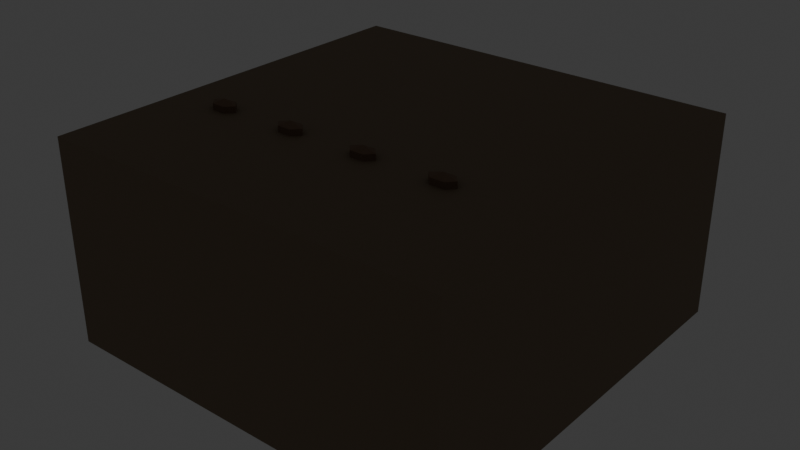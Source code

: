 # Source: source.blend  (saved by Blender 5.2.44; exported with 4.5.12 LTS)
import bpy
from mathutils import Matrix  # noqa: F401  (used for matrix-valued properties, if any)

bpy.ops.wm.read_factory_settings(use_empty=True)
scene = bpy.context.scene
scene.name = 'Scene'

# ---- collections
col_collection = bpy.data.collections.new('Collection'); scene.collection.children.link(col_collection)
col_terrain_grass_flat = bpy.data.collections.new('terrain-grass-flat'); scene.collection.children.link(col_terrain_grass_flat)
col_terrain_grass_block = bpy.data.collections.new('terrain-grass-block'); scene.collection.children.link(col_terrain_grass_block)
col_terrain_grass_edge = bpy.data.collections.new('terrain-grass-edge'); scene.collection.children.link(col_terrain_grass_edge)
col_terrain_grass_outer_corner = bpy.data.collections.new('terrain-grass-outer-corner'); scene.collection.children.link(col_terrain_grass_outer_corner)
col_terrain_grass_inner_corner = bpy.data.collections.new('terrain-grass-inner-corner'); scene.collection.children.link(col_terrain_grass_inner_corner)
col_terrain_grass_slope = bpy.data.collections.new('terrain-grass-slope'); scene.collection.children.link(col_terrain_grass_slope)
col_terrain_grass_stairs = bpy.data.collections.new('terrain-grass-stairs'); scene.collection.children.link(col_terrain_grass_stairs)
col_terrain_grass_pillar = bpy.data.collections.new('terrain-grass-pillar'); scene.collection.children.link(col_terrain_grass_pillar)
col_terrain_soil_flat = bpy.data.collections.new('terrain-soil-flat'); scene.collection.children.link(col_terrain_soil_flat)
col_terrain_soil_block = bpy.data.collections.new('terrain-soil-block'); scene.collection.children.link(col_terrain_soil_block)

# ---- materials (node trees are filled in below, after node groups)
mat_poly_surface = bpy.data.materials.new('poly.surface')
mat_poly_metal = bpy.data.materials.new('poly.metal')
mat_poly_glass = bpy.data.materials.new('poly.glass')
mat_poly_light = bpy.data.materials.new('poly.light')

# ---- material node trees
mat_poly_surface.use_nodes = True; mat_poly_surface.node_tree.nodes.clear()
_N = mat_poly_surface.node_tree.nodes; _L = mat_poly_surface.node_tree.links
n0 = _N.new('ShaderNodeBsdfPrincipled'); n0.name = 'Principled BSDF'; n0.location = (-200, 100)
n0.inputs[2].default_value = 0.8
n0.inputs[10].default_value = 0.005
n1 = _N.new('ShaderNodeOutputMaterial'); n1.name = 'Material Output'; n1.location = (200, 100)
n2 = _N.new('ShaderNodeVertexColor'); n2.name = 'Palette'; n2.location = (0, 0)
n2.layer_name = 'Color'
_L.new(n0.outputs[0], n1.inputs[0])
_L.new(n2.outputs[0], n0.inputs[0])
n1.is_active_output = True
mat_poly_metal.use_nodes = True; mat_poly_metal.node_tree.nodes.clear()
_N = mat_poly_metal.node_tree.nodes; _L = mat_poly_metal.node_tree.links
n0 = _N.new('ShaderNodeBsdfPrincipled'); n0.name = 'Principled BSDF'; n0.location = (-200, 100)
n0.inputs[1].default_value = 0.5
n0.inputs[2].default_value = 0.4
n0.inputs[10].default_value = 0.005
n1 = _N.new('ShaderNodeOutputMaterial'); n1.name = 'Material Output'; n1.location = (200, 100)
n2 = _N.new('ShaderNodeVertexColor'); n2.name = 'Palette'; n2.location = (0, 0)
n2.layer_name = 'Color'
_L.new(n0.outputs[0], n1.inputs[0])
_L.new(n2.outputs[0], n0.inputs[0])
n1.is_active_output = True
mat_poly_glass.use_nodes = True; mat_poly_glass.node_tree.nodes.clear()
_N = mat_poly_glass.node_tree.nodes; _L = mat_poly_glass.node_tree.links
n0 = _N.new('ShaderNodeBsdfPrincipled'); n0.name = 'Principled BSDF'; n0.location = (-200, 100)
n0.inputs[1].default_value = 0.25
n0.inputs[2].default_value = 0.22
n0.inputs[10].default_value = 0.005
n1 = _N.new('ShaderNodeOutputMaterial'); n1.name = 'Material Output'; n1.location = (200, 100)
n2 = _N.new('ShaderNodeVertexColor'); n2.name = 'Palette'; n2.location = (0, 0)
n2.layer_name = 'Color'
_L.new(n0.outputs[0], n1.inputs[0])
_L.new(n2.outputs[0], n0.inputs[0])
n1.is_active_output = True
mat_poly_light.use_nodes = True; mat_poly_light.node_tree.nodes.clear()
_N = mat_poly_light.node_tree.nodes; _L = mat_poly_light.node_tree.links
n0 = _N.new('ShaderNodeBsdfPrincipled'); n0.name = 'Principled BSDF'; n0.location = (-200, 100)
n0.inputs[10].default_value = 0.005
n0.inputs[28].default_value = 1.5
n1 = _N.new('ShaderNodeOutputMaterial'); n1.name = 'Material Output'; n1.location = (200, 100)
n2 = _N.new('ShaderNodeVertexColor'); n2.name = 'Palette'; n2.location = (0, 0)
n2.layer_name = 'Color'
_L.new(n0.outputs[0], n1.inputs[0])
_L.new(n2.outputs[0], n0.inputs[0])
_L.new(n2.outputs[0], n0.inputs[27])
n1.is_active_output = True

# ---- world
world_world = bpy.data.worlds.new('World'); scene.world = world_world
world_world.use_nodes = True; world_world.node_tree.nodes.clear()
_N = world_world.node_tree.nodes; _L = world_world.node_tree.links
n0 = _N.new('ShaderNodeOutputWorld'); n0.name = 'World Output'; n0.location = (200, 100)
n1 = _N.new('ShaderNodeBackground'); n1.name = 'Background'; n1.location = (-200, 100)
n1.inputs[0].default_value = (0.05088, 0.05088, 0.05088, 1.0)
_L.new(n1.outputs[0], n0.inputs[0])
n0.is_active_output = True
world_world.color = (0.05088, 0.05088, 0.05088)
world_world.sun_shadow_jitter_overblur = 0.0

# ---- meshes
me_terrain_soil_block__body = bpy.data.meshes.new('terrain-soil-block__body')
me_terrain_soil_block__body.from_pydata([(-1.0, 1.0, -1.0), (-1.0, -1.0, -1.0), (-1.0, 1.0, 0.0), (-1.0, -1.0, 0.0), (1.0, 1.0, -1.0), (1.0, -1.0, -1.0), (1.0, 1.0, 0.0), (1.0, -1.0, 0.0), (-0.7, -0.35, -0.03), (-0.6307, -0.35, -0.01), (-0.6654, -0.3875, -0.01), (-0.7346, -0.3875, -0.01), (-0.7693, -0.35, -0.01), (-0.7346, -0.3125, -0.01), (-0.6654, -0.3125, -0.01), (-0.6307, -0.35, 0.03), (-0.6654, -0.3875, 0.03), (-0.7346, -0.3875, 0.03), (-0.7693, -0.35, 0.03), (-0.7346, -0.3125, 0.03), (-0.6654, -0.3125, 0.03), (-0.7, -0.35, 0.05), (-0.3, -0.35, -0.03), (-0.2307, -0.35, -0.01), (-0.2654, -0.3875, -0.01), (-0.3346, -0.3875, -0.01), (-0.3693, -0.35, -0.01), (-0.3346, -0.3125, -0.01), (-0.2654, -0.3125, -0.01), (-0.2307, -0.35, 0.03), (-0.2654, -0.3875, 0.03), (-0.3346, -0.3875, 0.03), (-0.3693, -0.35, 0.03), (-0.3346, -0.3125, 0.03), (-0.2654, -0.3125, 0.03), (-0.3, -0.35, 0.05), (0.1, -0.35, -0.03), (0.1693, -0.35, -0.01), (0.1346, -0.3875, -0.01), (0.06536, -0.3875, -0.01), (0.03072, -0.35, -0.01), (0.06536, -0.3125, -0.01), (0.1346, -0.3125, -0.01), (0.1693, -0.35, 0.03), (0.1346, -0.3875, 0.03), (0.06536, -0.3875, 0.03), (0.03072, -0.35, 0.03), (0.06536, -0.3125, 0.03), (0.1346, -0.3125, 0.03), (0.1, -0.35, 0.05), (0.5, -0.35, -0.03), (0.5693, -0.35, -0.01), (0.5346, -0.3875, -0.01), (0.4654, -0.3875, -0.01), (0.4307, -0.35, -0.01), (0.4654, -0.3125, -0.01), (0.5346, -0.3125, -0.01), (0.5693, -0.35, 0.03), (0.5346, -0.3875, 0.03), (0.4654, -0.3875, 0.03), (0.4307, -0.35, 0.03), (0.4654, -0.3125, 0.03), (0.5346, -0.3125, 0.03), (0.5, -0.35, 0.05)], [], [(0, 1, 3, 2), (2, 3, 7, 6), (6, 7, 5, 4), (4, 5, 1, 0), (2, 6, 4, 0), (7, 3, 1, 5), (8, 9, 10), (8, 10, 11), (8, 11, 12), (8, 12, 13), (8, 13, 14), (8, 14, 9), (9, 15, 16, 10), (10, 16, 17, 11), (11, 17, 18, 12), (12, 18, 19, 13), (13, 19, 20, 14), (14, 20, 15, 9), (21, 16, 15), (21, 17, 16), (21, 18, 17), (21, 19, 18), (21, 20, 19), (21, 15, 20), (22, 23, 24), (22, 24, 25), (22, 25, 26), (22, 26, 27), (22, 27, 28), (22, 28, 23), (23, 29, 30, 24), (24, 30, 31, 25), (25, 31, 32, 26), (26, 32, 33, 27), (27, 33, 34, 28), (28, 34, 29, 23), (35, 30, 29), (35, 31, 30), (35, 32, 31), (35, 33, 32), (35, 34, 33), (35, 29, 34), (36, 37, 38), (36, 38, 39), (36, 39, 40), (36, 40, 41), (36, 41, 42), (36, 42, 37), (37, 43, 44, 38), (38, 44, 45, 39), (39, 45, 46, 40), (40, 46, 47, 41), (41, 47, 48, 42), (42, 48, 43, 37), (49, 44, 43), (49, 45, 44), (49, 46, 45), (49, 47, 46), (49, 48, 47), (49, 43, 48), (50, 51, 52), (50, 52, 53), (50, 53, 54), (50, 54, 55), (50, 55, 56), (50, 56, 51), (51, 57, 58, 52), (52, 58, 59, 53), (53, 59, 60, 54), (54, 60, 61, 55), (55, 61, 62, 56), (56, 62, 57, 51), (63, 58, 57), (63, 59, 58), (63, 60, 59), (63, 61, 60), (63, 62, 61), (63, 57, 62)])
_ca = me_terrain_soil_block__body.color_attributes.new('Color', 'FLOAT_COLOR', 'CORNER')
_ca.data.foreach_set('color', [0.2232, 0.1651, 0.107, 1.0, 0.2232, 0.1651, 0.107, 1.0, 0.2232, 0.1651, 0.107, 1.0, 0.2232, 0.1651, 0.107, 1.0, 0.2232, 0.1651, 0.107, 1.0, 0.2232, 0.1651, 0.107, 1.0, 0.2232, 0.1651, 0.107, 1.0, 0.2232, 0.1651, 0.107, 1.0, 0.2232, 0.1651, 0.107, 1.0, 0.2232, 0.1651, 0.107, 1.0, 0.2232, 0.1651, 0.107, 1.0, 0.2232, 0.1651, 0.107, 1.0, 0.2232, 0.1651, 0.107, 1.0, 0.2232, 0.1651, 0.107, 1.0, 0.2232, 0.1651, 0.107, 1.0, 0.2232, 0.1651, 0.107, 1.0, 0.2232, 0.1651, 0.107, 1.0, 0.2232, 0.1651, 0.107, 1.0, 0.2232, 0.1651, 0.107, 1.0, 0.2232, 0.1651, 0.107, 1.0, 0.2232, 0.1651, 0.107, 1.0, 0.2232, 0.1651, 0.107, 1.0, 0.2232, 0.1651, 0.107, 1.0, 0.2232, 0.1651, 0.107, 1.0, 0.1878, 0.117, 0.07227, 1.0, 0.1878, 0.117, 0.07227, 1.0, 0.1878, 0.117, 0.07227, 1.0, 0.1878, 0.117, 0.07227, 1.0, 0.1878, 0.117, 0.07227, 1.0, 0.1878, 0.117, 0.07227, 1.0, 0.1878, 0.117, 0.07227, 1.0, 0.1878, 0.117, 0.07227, 1.0, 0.1878, 0.117, 0.07227, 1.0, 0.1878, 0.117, 0.07227, 1.0, 0.1878, 0.117, 0.07227, 1.0, 0.1878, 0.117, 0.07227, 1.0, 0.1878, 0.117, 0.07227, 1.0, 0.1878, 0.117, 0.07227, 1.0, 0.1878, 0.117, 0.07227, 1.0, 0.1878, 0.117, 0.07227, 1.0, 0.1878, 0.117, 0.07227, 1.0, 0.1878, 0.117, 0.07227, 1.0, 0.1878, 0.117, 0.07227, 1.0, 0.1878, 0.117, 0.07227, 1.0, 0.1878, 0.117, 0.07227, 1.0, 0.1878, 0.117, 0.07227, 1.0, 0.1878, 0.117, 0.07227, 1.0, 0.1878, 0.117, 0.07227, 1.0, 0.1878, 0.117, 0.07227, 1.0, 0.1878, 0.117, 0.07227, 1.0, 0.1878, 0.117, 0.07227, 1.0, 0.1878, 0.117, 0.07227, 1.0, 0.1878, 0.117, 0.07227, 1.0, 0.1878, 0.117, 0.07227, 1.0, 0.1878, 0.117, 0.07227, 1.0, 0.1878, 0.117, 0.07227, 1.0, 0.1878, 0.117, 0.07227, 1.0, 0.1878, 0.117, 0.07227, 1.0, 0.1878, 0.117, 0.07227, 1.0, 0.1878, 0.117, 0.07227, 1.0, 0.1878, 0.117, 0.07227, 1.0, 0.1878, 0.117, 0.07227, 1.0, 0.1878, 0.117, 0.07227, 1.0, 0.1878, 0.117, 0.07227, 1.0, 0.1878, 0.117, 0.07227, 1.0, 0.1878, 0.117, 0.07227, 1.0, 0.1878, 0.117, 0.07227, 1.0, 0.1878, 0.117, 0.07227, 1.0, 0.1878, 0.117, 0.07227, 1.0, 0.1878, 0.117, 0.07227, 1.0, 0.1878, 0.117, 0.07227, 1.0, 0.1878, 0.117, 0.07227, 1.0, 0.1878, 0.117, 0.07227, 1.0, 0.1878, 0.117, 0.07227, 1.0, 0.1878, 0.117, 0.07227, 1.0, 0.1878, 0.117, 0.07227, 1.0, 0.1878, 0.117, 0.07227, 1.0, 0.1878, 0.117, 0.07227, 1.0, 0.1878, 0.117, 0.07227, 1.0, 0.1878, 0.117, 0.07227, 1.0, 0.1878, 0.117, 0.07227, 1.0, 0.1878, 0.117, 0.07227, 1.0, 0.1878, 0.117, 0.07227, 1.0, 0.1878, 0.117, 0.07227, 1.0, 0.1878, 0.117, 0.07227, 1.0, 0.1878, 0.117, 0.07227, 1.0, 0.1878, 0.117, 0.07227, 1.0, 0.1878, 0.117, 0.07227, 1.0, 0.1878, 0.117, 0.07227, 1.0, 0.1878, 0.117, 0.07227, 1.0, 0.1878, 0.117, 0.07227, 1.0, 0.1878, 0.117, 0.07227, 1.0, 0.1878, 0.117, 0.07227, 1.0, 0.1878, 0.117, 0.07227, 1.0, 0.1878, 0.117, 0.07227, 1.0, 0.1878, 0.117, 0.07227, 1.0, 0.1878, 0.117, 0.07227, 1.0, 0.1878, 0.117, 0.07227, 1.0, 0.1878, 0.117, 0.07227, 1.0, 0.1878, 0.117, 0.07227, 1.0, 0.1878, 0.117, 0.07227, 1.0, 0.1878, 0.117, 0.07227, 1.0, 0.1878, 0.117, 0.07227, 1.0, 0.1878, 0.117, 0.07227, 1.0, 0.1878, 0.117, 0.07227, 1.0, 0.1878, 0.117, 0.07227, 1.0, 0.1878, 0.117, 0.07227, 1.0, 0.1878, 0.117, 0.07227, 1.0, 0.1878, 0.117, 0.07227, 1.0, 0.1878, 0.117, 0.07227, 1.0, 0.1878, 0.117, 0.07227, 1.0, 0.1878, 0.117, 0.07227, 1.0, 0.1878, 0.117, 0.07227, 1.0, 0.1878, 0.117, 0.07227, 1.0, 0.1878, 0.117, 0.07227, 1.0, 0.1878, 0.117, 0.07227, 1.0, 0.1878, 0.117, 0.07227, 1.0, 0.1878, 0.117, 0.07227, 1.0, 0.1878, 0.117, 0.07227, 1.0, 0.1878, 0.117, 0.07227, 1.0, 0.1878, 0.117, 0.07227, 1.0, 0.1878, 0.117, 0.07227, 1.0, 0.1878, 0.117, 0.07227, 1.0, 0.1878, 0.117, 0.07227, 1.0, 0.1878, 0.117, 0.07227, 1.0, 0.1878, 0.117, 0.07227, 1.0, 0.1878, 0.117, 0.07227, 1.0, 0.1878, 0.117, 0.07227, 1.0, 0.1878, 0.117, 0.07227, 1.0, 0.1878, 0.117, 0.07227, 1.0, 0.1878, 0.117, 0.07227, 1.0, 0.1878, 0.117, 0.07227, 1.0, 0.1878, 0.117, 0.07227, 1.0, 0.1878, 0.117, 0.07227, 1.0, 0.1878, 0.117, 0.07227, 1.0, 0.1878, 0.117, 0.07227, 1.0, 0.1878, 0.117, 0.07227, 1.0, 0.1878, 0.117, 0.07227, 1.0, 0.1878, 0.117, 0.07227, 1.0, 0.1878, 0.117, 0.07227, 1.0, 0.1878, 0.117, 0.07227, 1.0, 0.1878, 0.117, 0.07227, 1.0, 0.1878, 0.117, 0.07227, 1.0, 0.1878, 0.117, 0.07227, 1.0, 0.1878, 0.117, 0.07227, 1.0, 0.1878, 0.117, 0.07227, 1.0, 0.1878, 0.117, 0.07227, 1.0, 0.1878, 0.117, 0.07227, 1.0, 0.1878, 0.117, 0.07227, 1.0, 0.1878, 0.117, 0.07227, 1.0, 0.1878, 0.117, 0.07227, 1.0, 0.1878, 0.117, 0.07227, 1.0, 0.1878, 0.117, 0.07227, 1.0, 0.1878, 0.117, 0.07227, 1.0, 0.1878, 0.117, 0.07227, 1.0, 0.1878, 0.117, 0.07227, 1.0, 0.1878, 0.117, 0.07227, 1.0, 0.1878, 0.117, 0.07227, 1.0, 0.1878, 0.117, 0.07227, 1.0, 0.1878, 0.117, 0.07227, 1.0, 0.1878, 0.117, 0.07227, 1.0, 0.1878, 0.117, 0.07227, 1.0, 0.1878, 0.117, 0.07227, 1.0, 0.1878, 0.117, 0.07227, 1.0, 0.1878, 0.117, 0.07227, 1.0, 0.1878, 0.117, 0.07227, 1.0, 0.1878, 0.117, 0.07227, 1.0, 0.1878, 0.117, 0.07227, 1.0, 0.1878, 0.117, 0.07227, 1.0, 0.1878, 0.117, 0.07227, 1.0, 0.1878, 0.117, 0.07227, 1.0, 0.1878, 0.117, 0.07227, 1.0, 0.1878, 0.117, 0.07227, 1.0, 0.1878, 0.117, 0.07227, 1.0, 0.1878, 0.117, 0.07227, 1.0, 0.1878, 0.117, 0.07227, 1.0, 0.1878, 0.117, 0.07227, 1.0, 0.1878, 0.117, 0.07227, 1.0, 0.1878, 0.117, 0.07227, 1.0, 0.1878, 0.117, 0.07227, 1.0, 0.1878, 0.117, 0.07227, 1.0, 0.1878, 0.117, 0.07227, 1.0, 0.1878, 0.117, 0.07227, 1.0, 0.1878, 0.117, 0.07227, 1.0, 0.1878, 0.117, 0.07227, 1.0, 0.1878, 0.117, 0.07227, 1.0, 0.1878, 0.117, 0.07227, 1.0, 0.1878, 0.117, 0.07227, 1.0, 0.1878, 0.117, 0.07227, 1.0, 0.1878, 0.117, 0.07227, 1.0, 0.1878, 0.117, 0.07227, 1.0, 0.1878, 0.117, 0.07227, 1.0, 0.1878, 0.117, 0.07227, 1.0, 0.1878, 0.117, 0.07227, 1.0, 0.1878, 0.117, 0.07227, 1.0, 0.1878, 0.117, 0.07227, 1.0, 0.1878, 0.117, 0.07227, 1.0, 0.1878, 0.117, 0.07227, 1.0, 0.1878, 0.117, 0.07227, 1.0, 0.1878, 0.117, 0.07227, 1.0, 0.1878, 0.117, 0.07227, 1.0, 0.1878, 0.117, 0.07227, 1.0, 0.1878, 0.117, 0.07227, 1.0, 0.1878, 0.117, 0.07227, 1.0, 0.1878, 0.117, 0.07227, 1.0, 0.1878, 0.117, 0.07227, 1.0, 0.1878, 0.117, 0.07227, 1.0, 0.1878, 0.117, 0.07227, 1.0, 0.1878, 0.117, 0.07227, 1.0, 0.1878, 0.117, 0.07227, 1.0, 0.1878, 0.117, 0.07227, 1.0, 0.1878, 0.117, 0.07227, 1.0, 0.1878, 0.117, 0.07227, 1.0, 0.1878, 0.117, 0.07227, 1.0, 0.1878, 0.117, 0.07227, 1.0, 0.1878, 0.117, 0.07227, 1.0, 0.1878, 0.117, 0.07227, 1.0, 0.1878, 0.117, 0.07227, 1.0, 0.1878, 0.117, 0.07227, 1.0, 0.1878, 0.117, 0.07227, 1.0, 0.1878, 0.117, 0.07227, 1.0, 0.1878, 0.117, 0.07227, 1.0, 0.1878, 0.117, 0.07227, 1.0, 0.1878, 0.117, 0.07227, 1.0, 0.1878, 0.117, 0.07227, 1.0, 0.1878, 0.117, 0.07227, 1.0, 0.1878, 0.117, 0.07227, 1.0, 0.1878, 0.117, 0.07227, 1.0, 0.1878, 0.117, 0.07227, 1.0, 0.1878, 0.117, 0.07227, 1.0, 0.1878, 0.117, 0.07227, 1.0, 0.1878, 0.117, 0.07227, 1.0, 0.1878, 0.117, 0.07227, 1.0, 0.1878, 0.117, 0.07227, 1.0, 0.1878, 0.117, 0.07227, 1.0, 0.1878, 0.117, 0.07227, 1.0, 0.1878, 0.117, 0.07227, 1.0, 0.1878, 0.117, 0.07227, 1.0, 0.1878, 0.117, 0.07227, 1.0, 0.1878, 0.117, 0.07227, 1.0, 0.1878, 0.117, 0.07227, 1.0, 0.1878, 0.117, 0.07227, 1.0, 0.1878, 0.117, 0.07227, 1.0, 0.1878, 0.117, 0.07227, 1.0, 0.1878, 0.117, 0.07227, 1.0, 0.1878, 0.117, 0.07227, 1.0, 0.1878, 0.117, 0.07227, 1.0, 0.1878, 0.117, 0.07227, 1.0, 0.1878, 0.117, 0.07227, 1.0, 0.1878, 0.117, 0.07227, 1.0, 0.1878, 0.117, 0.07227, 1.0, 0.1878, 0.117, 0.07227, 1.0, 0.1878, 0.117, 0.07227, 1.0, 0.1878, 0.117, 0.07227, 1.0, 0.1878, 0.117, 0.07227, 1.0, 0.1878, 0.117, 0.07227, 1.0, 0.1878, 0.117, 0.07227, 1.0, 0.1878, 0.117, 0.07227, 1.0, 0.1878, 0.117, 0.07227, 1.0, 0.1878, 0.117, 0.07227, 1.0, 0.1878, 0.117, 0.07227, 1.0, 0.1878, 0.117, 0.07227, 1.0, 0.1878, 0.117, 0.07227, 1.0, 0.1878, 0.117, 0.07227, 1.0])
me_terrain_soil_block__body.materials.append(mat_poly_surface)
me_terrain_soil_block__body.materials.append(mat_poly_metal)
me_terrain_soil_block__body.materials.append(mat_poly_glass)
me_terrain_soil_block__body.materials.append(mat_poly_light)
me_terrain_soil_block__body.update()

# ---- objects
ob_terrain_soil_block = bpy.data.objects.new('terrain-soil-block', None)
ob_terrain_soil_block__body = bpy.data.objects.new('terrain-soil-block__body', me_terrain_soil_block__body)

# ---- transforms, parenting, visibility, modifiers, constraints
ob_terrain_soil_block.location = (0.0, 0.0, 0.0)
ob_terrain_soil_block__body.parent = ob_terrain_soil_block
ob_terrain_soil_block__body.location = (0.0, 0.0, 0.0)

# ---- collection membership
col_terrain_soil_block.objects.link(ob_terrain_soil_block)
col_terrain_soil_block.objects.link(ob_terrain_soil_block__body)

# ---- scene / render settings (as saved in the file)
scene.frame_start = 1; scene.frame_end = 250; scene.frame_set(1)
scene.render.engine = 'BLENDER_EEVEE_NEXT'
scene.render.fps = 30
scene.render.bake_bias = 0.0
scene.render.bake_samples = 0
scene.render.compositor_device = 'GPU'
scene.eevee.use_volume_custom_range = False
scene.eevee.fast_gi_thickness_near = 0.1
scene.eevee.fast_gi_thickness_far = 0.0
scene.eevee.ray_tracing_options.screen_trace_thickness = 0.1
bpy.context.view_layer.update()

# ---- added for rendering (the .blend has no active camera): camera
cam_auto = bpy.data.cameras.new('AutoCamera')
cam_auto.lens = 50.0
cam_auto.sensor_width = 36.0
cam_auto.clip_end = 1000.0
ob_auto_camera = bpy.data.objects.new('AutoCamera', cam_auto)
scene.collection.objects.link(ob_auto_camera)
ob_auto_camera.location = (2.79144, -3.34972, 1.75815)
ob_auto_camera.rotation_euler = (1.09748, -7.21219e-08, 0.694738)
scene.camera = ob_auto_camera
bpy.context.view_layer.update()

